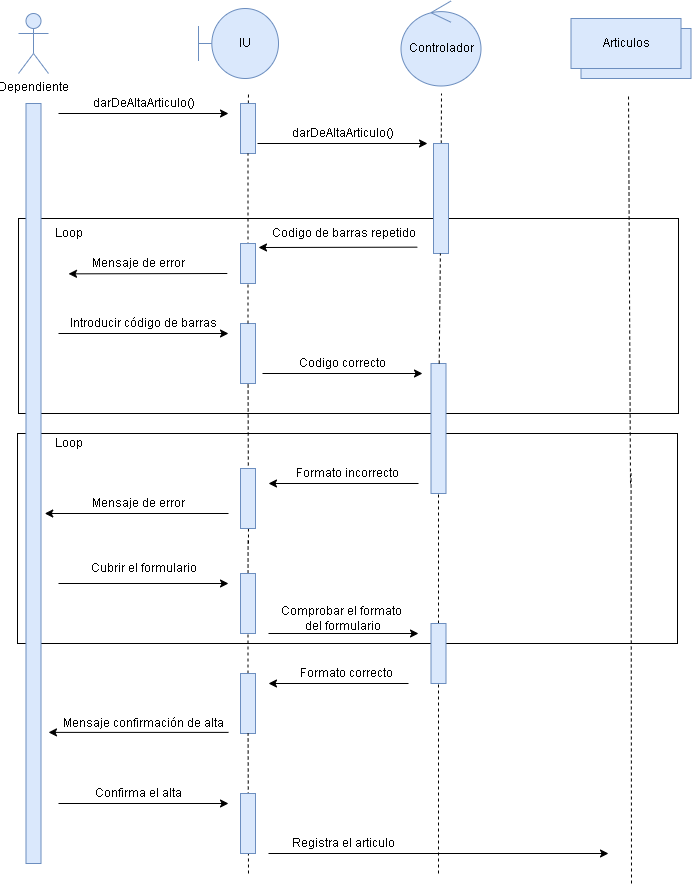

The diagram above was exported from draw.io. Its source (the exported page's mxGraphModel, read from the mxfile embedded in the PNG):
<mxGraphModel dx="1153" dy="667" grid="1" gridSize="10" guides="1" tooltips="1" connect="1" arrows="1" fold="1" page="1" pageScale="1" pageWidth="827" pageHeight="1169" math="0" shadow="0">
  <root>
    <mxCell id="0" />
    <mxCell id="1" parent="0" />
    <mxCell id="aV7YED3BIgp6RrmALCmM-21" value="" style="rounded=0;whiteSpace=wrap;html=1;fillColor=none;" vertex="1" parent="1">
      <mxGeometry x="90" y="245" width="660" height="195" as="geometry" />
    </mxCell>
    <mxCell id="aV7YED3BIgp6RrmALCmM-1" value="Dependiente" style="shape=umlActor;verticalLabelPosition=bottom;verticalAlign=top;html=1;outlineConnect=0;fillColor=#dae8fc;strokeColor=#6c8ebf;" vertex="1" parent="1">
      <mxGeometry x="90" y="40" width="30" height="60" as="geometry" />
    </mxCell>
    <mxCell id="aV7YED3BIgp6RrmALCmM-2" value="IU" style="shape=umlBoundary;whiteSpace=wrap;html=1;fillColor=#dae8fc;strokeColor=#6c8ebf;" vertex="1" parent="1">
      <mxGeometry x="270" y="35" width="80" height="70" as="geometry" />
    </mxCell>
    <mxCell id="aV7YED3BIgp6RrmALCmM-3" value="Controlador" style="ellipse;shape=umlControl;whiteSpace=wrap;html=1;fillColor=#dae8fc;strokeColor=#6c8ebf;" vertex="1" parent="1">
      <mxGeometry x="472.5" y="27.5" width="80" height="85" as="geometry" />
    </mxCell>
    <mxCell id="aV7YED3BIgp6RrmALCmM-6" value="Object" style="html=1;fillColor=#dae8fc;strokeColor=#6c8ebf;" vertex="1" parent="1">
      <mxGeometry x="652.5" y="55" width="110" height="50" as="geometry" />
    </mxCell>
    <mxCell id="aV7YED3BIgp6RrmALCmM-5" value="Articulos" style="html=1;fillColor=#dae8fc;strokeColor=#6c8ebf;" vertex="1" parent="1">
      <mxGeometry x="642.5" y="45" width="110" height="50" as="geometry" />
    </mxCell>
    <mxCell id="aV7YED3BIgp6RrmALCmM-8" value="" style="endArrow=none;dashed=1;html=1;rounded=0;startArrow=none;" edge="1" parent="1" source="aV7YED3BIgp6RrmALCmM-47">
      <mxGeometry width="50" height="50" relative="1" as="geometry">
        <mxPoint x="320" y="550" as="sourcePoint" />
        <mxPoint x="320" y="120" as="targetPoint" />
      </mxGeometry>
    </mxCell>
    <mxCell id="aV7YED3BIgp6RrmALCmM-9" value="" style="endArrow=none;dashed=1;html=1;rounded=0;startArrow=none;" edge="1" parent="1" source="aV7YED3BIgp6RrmALCmM-23">
      <mxGeometry width="50" height="50" relative="1" as="geometry">
        <mxPoint x="509.5" y="560" as="sourcePoint" />
        <mxPoint x="513" y="120" as="targetPoint" />
      </mxGeometry>
    </mxCell>
    <mxCell id="aV7YED3BIgp6RrmALCmM-10" value="" style="endArrow=none;dashed=1;html=1;rounded=0;startArrow=none;" edge="1" parent="1">
      <mxGeometry width="50" height="50" relative="1" as="geometry">
        <mxPoint x="702" y="510" as="sourcePoint" />
        <mxPoint x="700" y="120" as="targetPoint" />
      </mxGeometry>
    </mxCell>
    <mxCell id="aV7YED3BIgp6RrmALCmM-11" value="" style="endArrow=classic;html=1;rounded=0;" edge="1" parent="1">
      <mxGeometry width="50" height="50" relative="1" as="geometry">
        <mxPoint x="130" y="140" as="sourcePoint" />
        <mxPoint x="300" y="140" as="targetPoint" />
      </mxGeometry>
    </mxCell>
    <mxCell id="aV7YED3BIgp6RrmALCmM-12" value="darDeAltaArticulo()" style="text;html=1;align=center;verticalAlign=middle;resizable=0;points=[];autosize=1;strokeColor=none;fillColor=none;" vertex="1" parent="1">
      <mxGeometry x="160" y="120" width="110" height="20" as="geometry" />
    </mxCell>
    <mxCell id="aV7YED3BIgp6RrmALCmM-13" value="" style="endArrow=classic;html=1;rounded=0;exitX=0.992;exitY=1.183;exitDx=0;exitDy=0;exitPerimeter=0;" edge="1" parent="1" source="aV7YED3BIgp6RrmALCmM-14">
      <mxGeometry width="50" height="50" relative="1" as="geometry">
        <mxPoint x="510" y="280" as="sourcePoint" />
        <mxPoint x="330" y="274" as="targetPoint" />
      </mxGeometry>
    </mxCell>
    <mxCell id="aV7YED3BIgp6RrmALCmM-14" value="Codigo de barras repetido" style="text;html=1;align=center;verticalAlign=middle;resizable=0;points=[];autosize=1;strokeColor=none;fillColor=none;" vertex="1" parent="1">
      <mxGeometry x="340" y="250" width="150" height="20" as="geometry" />
    </mxCell>
    <mxCell id="aV7YED3BIgp6RrmALCmM-15" value="" style="endArrow=classic;html=1;rounded=0;" edge="1" parent="1">
      <mxGeometry width="50" height="50" relative="1" as="geometry">
        <mxPoint x="130" y="360" as="sourcePoint" />
        <mxPoint x="300" y="360" as="targetPoint" />
      </mxGeometry>
    </mxCell>
    <mxCell id="aV7YED3BIgp6RrmALCmM-16" value="Introducir código de barras" style="text;html=1;align=center;verticalAlign=middle;resizable=0;points=[];autosize=1;strokeColor=none;fillColor=none;" vertex="1" parent="1">
      <mxGeometry x="140" y="340" width="150" height="20" as="geometry" />
    </mxCell>
    <mxCell id="aV7YED3BIgp6RrmALCmM-17" value="" style="endArrow=classic;html=1;rounded=0;" edge="1" parent="1">
      <mxGeometry width="50" height="50" relative="1" as="geometry">
        <mxPoint x="334" y="400" as="sourcePoint" />
        <mxPoint x="494" y="400" as="targetPoint" />
      </mxGeometry>
    </mxCell>
    <mxCell id="aV7YED3BIgp6RrmALCmM-18" value="Codigo correcto" style="text;html=1;align=center;verticalAlign=middle;resizable=0;points=[];autosize=1;strokeColor=none;fillColor=none;" vertex="1" parent="1">
      <mxGeometry x="364" y="380" width="100" height="20" as="geometry" />
    </mxCell>
    <mxCell id="aV7YED3BIgp6RrmALCmM-52" value="" style="rounded=0;whiteSpace=wrap;html=1;fillColor=none;" vertex="1" parent="1">
      <mxGeometry x="89" y="460" width="660" height="210" as="geometry" />
    </mxCell>
    <mxCell id="aV7YED3BIgp6RrmALCmM-22" value="Loop" style="text;html=1;align=center;verticalAlign=middle;resizable=0;points=[];autosize=1;strokeColor=none;fillColor=none;" vertex="1" parent="1">
      <mxGeometry x="120" y="250" width="40" height="20" as="geometry" />
    </mxCell>
    <mxCell id="aV7YED3BIgp6RrmALCmM-24" value="" style="rounded=0;whiteSpace=wrap;html=1;fillColor=#dae8fc;strokeColor=#6c8ebf;" vertex="1" parent="1">
      <mxGeometry x="312" y="350" width="15" height="60" as="geometry" />
    </mxCell>
    <mxCell id="aV7YED3BIgp6RrmALCmM-7" value="" style="rounded=0;whiteSpace=wrap;html=1;fillColor=#dae8fc;strokeColor=#6c8ebf;" vertex="1" parent="1">
      <mxGeometry x="97.5" y="130" width="15" height="760" as="geometry" />
    </mxCell>
    <mxCell id="aV7YED3BIgp6RrmALCmM-25" value="" style="endArrow=none;dashed=1;html=1;rounded=0;startArrow=none;" edge="1" parent="1" target="aV7YED3BIgp6RrmALCmM-24">
      <mxGeometry width="50" height="50" relative="1" as="geometry">
        <mxPoint x="320" y="570" as="sourcePoint" />
        <mxPoint x="320" y="200" as="targetPoint" />
      </mxGeometry>
    </mxCell>
    <mxCell id="aV7YED3BIgp6RrmALCmM-26" value="" style="rounded=0;whiteSpace=wrap;html=1;fillColor=#dae8fc;strokeColor=#6c8ebf;" vertex="1" parent="1">
      <mxGeometry x="502.5" y="390" width="15" height="130" as="geometry" />
    </mxCell>
    <mxCell id="aV7YED3BIgp6RrmALCmM-27" value="" style="endArrow=none;dashed=1;html=1;rounded=0;startArrow=none;" edge="1" parent="1" source="aV7YED3BIgp6RrmALCmM-63" target="aV7YED3BIgp6RrmALCmM-26">
      <mxGeometry width="50" height="50" relative="1" as="geometry">
        <mxPoint x="510" y="730" as="sourcePoint" />
        <mxPoint x="509.5" y="200" as="targetPoint" />
      </mxGeometry>
    </mxCell>
    <mxCell id="aV7YED3BIgp6RrmALCmM-30" value="" style="endArrow=none;dashed=1;html=1;rounded=0;" edge="1" parent="1">
      <mxGeometry width="50" height="50" relative="1" as="geometry">
        <mxPoint x="703" y="910" as="sourcePoint" />
        <mxPoint x="702.5686274509803" y="500.0000000000002" as="targetPoint" />
      </mxGeometry>
    </mxCell>
    <mxCell id="aV7YED3BIgp6RrmALCmM-36" value="" style="endArrow=classic;html=1;rounded=0;" edge="1" parent="1">
      <mxGeometry width="50" height="50" relative="1" as="geometry">
        <mxPoint x="300" y="540" as="sourcePoint" />
        <mxPoint x="116.25" y="540" as="targetPoint" />
      </mxGeometry>
    </mxCell>
    <mxCell id="aV7YED3BIgp6RrmALCmM-37" value="Mensaje de error" style="text;html=1;align=center;verticalAlign=middle;resizable=0;points=[];autosize=1;strokeColor=none;fillColor=none;" vertex="1" parent="1">
      <mxGeometry x="160" y="520" width="100" height="20" as="geometry" />
    </mxCell>
    <mxCell id="aV7YED3BIgp6RrmALCmM-39" value="" style="endArrow=none;dashed=1;html=1;rounded=0;startArrow=none;" edge="1" parent="1" source="aV7YED3BIgp6RrmALCmM-59">
      <mxGeometry width="50" height="50" relative="1" as="geometry">
        <mxPoint x="320" y="730" as="sourcePoint" />
        <mxPoint x="319.5852417302799" y="566.9999999999998" as="targetPoint" />
      </mxGeometry>
    </mxCell>
    <mxCell id="aV7YED3BIgp6RrmALCmM-42" value="darDeAltaArticulo()" style="text;html=1;align=center;verticalAlign=middle;resizable=0;points=[];autosize=1;strokeColor=none;fillColor=none;" vertex="1" parent="1">
      <mxGeometry x="359" y="150" width="110" height="20" as="geometry" />
    </mxCell>
    <mxCell id="aV7YED3BIgp6RrmALCmM-43" value="" style="endArrow=classic;html=1;rounded=0;" edge="1" parent="1">
      <mxGeometry width="50" height="50" relative="1" as="geometry">
        <mxPoint x="329" y="170" as="sourcePoint" />
        <mxPoint x="499" y="170" as="targetPoint" />
      </mxGeometry>
    </mxCell>
    <mxCell id="aV7YED3BIgp6RrmALCmM-23" value="" style="rounded=0;whiteSpace=wrap;html=1;fillColor=#dae8fc;strokeColor=#6c8ebf;" vertex="1" parent="1">
      <mxGeometry x="505" y="170" width="15" height="110" as="geometry" />
    </mxCell>
    <mxCell id="aV7YED3BIgp6RrmALCmM-46" value="" style="endArrow=none;dashed=1;html=1;rounded=0;startArrow=none;" edge="1" parent="1" source="aV7YED3BIgp6RrmALCmM-26" target="aV7YED3BIgp6RrmALCmM-23">
      <mxGeometry width="50" height="50" relative="1" as="geometry">
        <mxPoint x="510" y="390" as="sourcePoint" />
        <mxPoint x="510" y="120" as="targetPoint" />
      </mxGeometry>
    </mxCell>
    <mxCell id="aV7YED3BIgp6RrmALCmM-47" value="" style="rounded=0;whiteSpace=wrap;html=1;fillColor=#dae8fc;strokeColor=#6c8ebf;" vertex="1" parent="1">
      <mxGeometry x="312" y="130" width="15" height="50" as="geometry" />
    </mxCell>
    <mxCell id="aV7YED3BIgp6RrmALCmM-48" value="" style="endArrow=none;dashed=1;html=1;rounded=0;startArrow=none;" edge="1" parent="1" source="aV7YED3BIgp6RrmALCmM-24" target="aV7YED3BIgp6RrmALCmM-47">
      <mxGeometry width="50" height="50" relative="1" as="geometry">
        <mxPoint x="319.55769230769215" y="350" as="sourcePoint" />
        <mxPoint x="320" y="120" as="targetPoint" />
      </mxGeometry>
    </mxCell>
    <mxCell id="aV7YED3BIgp6RrmALCmM-49" value="" style="rounded=0;whiteSpace=wrap;html=1;fillColor=#dae8fc;strokeColor=#6c8ebf;" vertex="1" parent="1">
      <mxGeometry x="312" y="270" width="15" height="40" as="geometry" />
    </mxCell>
    <mxCell id="aV7YED3BIgp6RrmALCmM-50" value="" style="endArrow=classic;html=1;rounded=0;exitX=0.992;exitY=1.183;exitDx=0;exitDy=0;exitPerimeter=0;" edge="1" parent="1">
      <mxGeometry width="50" height="50" relative="1" as="geometry">
        <mxPoint x="298.8" y="300" as="sourcePoint" />
        <mxPoint x="139.99999999999983" y="300.3399999999999" as="targetPoint" />
      </mxGeometry>
    </mxCell>
    <mxCell id="aV7YED3BIgp6RrmALCmM-51" value="Mensaje de error" style="text;html=1;align=center;verticalAlign=middle;resizable=0;points=[];autosize=1;strokeColor=none;fillColor=none;" vertex="1" parent="1">
      <mxGeometry x="160" y="280" width="100" height="20" as="geometry" />
    </mxCell>
    <mxCell id="aV7YED3BIgp6RrmALCmM-53" value="Loop" style="text;html=1;align=center;verticalAlign=middle;resizable=0;points=[];autosize=1;strokeColor=none;fillColor=none;" vertex="1" parent="1">
      <mxGeometry x="120" y="460" width="40" height="20" as="geometry" />
    </mxCell>
    <mxCell id="aV7YED3BIgp6RrmALCmM-54" value="Formato incorrecto" style="text;html=1;align=center;verticalAlign=middle;resizable=0;points=[];autosize=1;strokeColor=none;fillColor=none;" vertex="1" parent="1">
      <mxGeometry x="364" y="490" width="110" height="20" as="geometry" />
    </mxCell>
    <mxCell id="aV7YED3BIgp6RrmALCmM-55" value="" style="endArrow=classic;html=1;rounded=0;" edge="1" parent="1">
      <mxGeometry width="50" height="50" relative="1" as="geometry">
        <mxPoint x="490" y="510" as="sourcePoint" />
        <mxPoint x="340" y="510" as="targetPoint" />
      </mxGeometry>
    </mxCell>
    <mxCell id="aV7YED3BIgp6RrmALCmM-56" value="" style="rounded=0;whiteSpace=wrap;html=1;fillColor=#dae8fc;strokeColor=#6c8ebf;" vertex="1" parent="1">
      <mxGeometry x="312" y="495" width="15" height="60" as="geometry" />
    </mxCell>
    <mxCell id="aV7YED3BIgp6RrmALCmM-57" value="Cubrir el formulario" style="text;html=1;align=center;verticalAlign=middle;resizable=0;points=[];autosize=1;strokeColor=none;fillColor=none;" vertex="1" parent="1">
      <mxGeometry x="160" y="585" width="110" height="20" as="geometry" />
    </mxCell>
    <mxCell id="aV7YED3BIgp6RrmALCmM-58" value="" style="endArrow=classic;html=1;rounded=0;" edge="1" parent="1">
      <mxGeometry width="50" height="50" relative="1" as="geometry">
        <mxPoint x="130" y="610" as="sourcePoint" />
        <mxPoint x="300" y="610" as="targetPoint" />
      </mxGeometry>
    </mxCell>
    <mxCell id="aV7YED3BIgp6RrmALCmM-59" value="" style="rounded=0;whiteSpace=wrap;html=1;fillColor=#dae8fc;strokeColor=#6c8ebf;" vertex="1" parent="1">
      <mxGeometry x="312" y="600" width="15" height="60" as="geometry" />
    </mxCell>
    <mxCell id="aV7YED3BIgp6RrmALCmM-60" value="" style="endArrow=none;dashed=1;html=1;rounded=0;startArrow=none;" edge="1" parent="1" source="aV7YED3BIgp6RrmALCmM-67" target="aV7YED3BIgp6RrmALCmM-59">
      <mxGeometry width="50" height="50" relative="1" as="geometry">
        <mxPoint x="320" y="880" as="sourcePoint" />
        <mxPoint x="319.5852417302799" y="566.9999999999998" as="targetPoint" />
      </mxGeometry>
    </mxCell>
    <mxCell id="aV7YED3BIgp6RrmALCmM-61" value="Comprobar el formato &lt;br&gt;del formulario" style="text;html=1;align=center;verticalAlign=middle;resizable=0;points=[];autosize=1;strokeColor=none;fillColor=none;" vertex="1" parent="1">
      <mxGeometry x="349" y="630" width="130" height="30" as="geometry" />
    </mxCell>
    <mxCell id="aV7YED3BIgp6RrmALCmM-62" value="" style="endArrow=classic;html=1;rounded=0;" edge="1" parent="1">
      <mxGeometry width="50" height="50" relative="1" as="geometry">
        <mxPoint x="340" y="660" as="sourcePoint" />
        <mxPoint x="490" y="660" as="targetPoint" />
      </mxGeometry>
    </mxCell>
    <mxCell id="aV7YED3BIgp6RrmALCmM-63" value="" style="rounded=0;whiteSpace=wrap;html=1;fillColor=#dae8fc;strokeColor=#6c8ebf;" vertex="1" parent="1">
      <mxGeometry x="502.5" y="650" width="15" height="60" as="geometry" />
    </mxCell>
    <mxCell id="aV7YED3BIgp6RrmALCmM-64" value="" style="endArrow=none;dashed=1;html=1;rounded=0;" edge="1" parent="1" target="aV7YED3BIgp6RrmALCmM-63">
      <mxGeometry width="50" height="50" relative="1" as="geometry">
        <mxPoint x="510" y="900" as="sourcePoint" />
        <mxPoint x="510" y="520.0000000000002" as="targetPoint" />
      </mxGeometry>
    </mxCell>
    <mxCell id="aV7YED3BIgp6RrmALCmM-65" value="" style="endArrow=classic;html=1;rounded=0;" edge="1" parent="1">
      <mxGeometry width="50" height="50" relative="1" as="geometry">
        <mxPoint x="480" y="710" as="sourcePoint" />
        <mxPoint x="340" y="710" as="targetPoint" />
      </mxGeometry>
    </mxCell>
    <mxCell id="aV7YED3BIgp6RrmALCmM-66" value="Formato correcto" style="text;html=1;align=center;verticalAlign=middle;resizable=0;points=[];autosize=1;strokeColor=none;fillColor=none;" vertex="1" parent="1">
      <mxGeometry x="362.5" y="690" width="110" height="20" as="geometry" />
    </mxCell>
    <mxCell id="aV7YED3BIgp6RrmALCmM-67" value="" style="rounded=0;whiteSpace=wrap;html=1;fillColor=#dae8fc;strokeColor=#6c8ebf;" vertex="1" parent="1">
      <mxGeometry x="312" y="700" width="15" height="60" as="geometry" />
    </mxCell>
    <mxCell id="aV7YED3BIgp6RrmALCmM-68" value="" style="endArrow=none;dashed=1;html=1;rounded=0;startArrow=none;" edge="1" parent="1" target="aV7YED3BIgp6RrmALCmM-67">
      <mxGeometry width="50" height="50" relative="1" as="geometry">
        <mxPoint x="320" y="900" as="sourcePoint" />
        <mxPoint x="319.5600000000002" y="660" as="targetPoint" />
      </mxGeometry>
    </mxCell>
    <mxCell id="aV7YED3BIgp6RrmALCmM-69" value="Mensaje confirmación de alta" style="text;html=1;align=center;verticalAlign=middle;resizable=0;points=[];autosize=1;strokeColor=none;fillColor=none;" vertex="1" parent="1">
      <mxGeometry x="130" y="740" width="170" height="20" as="geometry" />
    </mxCell>
    <mxCell id="aV7YED3BIgp6RrmALCmM-70" value="" style="endArrow=classic;html=1;rounded=0;" edge="1" parent="1">
      <mxGeometry width="50" height="50" relative="1" as="geometry">
        <mxPoint x="300" y="758.89" as="sourcePoint" />
        <mxPoint x="120" y="758.89" as="targetPoint" />
      </mxGeometry>
    </mxCell>
    <mxCell id="aV7YED3BIgp6RrmALCmM-71" value="Confirma el alta" style="text;html=1;align=center;verticalAlign=middle;resizable=0;points=[];autosize=1;strokeColor=none;fillColor=none;" vertex="1" parent="1">
      <mxGeometry x="160" y="810" width="100" height="20" as="geometry" />
    </mxCell>
    <mxCell id="aV7YED3BIgp6RrmALCmM-72" value="" style="endArrow=classic;html=1;rounded=0;" edge="1" parent="1">
      <mxGeometry width="50" height="50" relative="1" as="geometry">
        <mxPoint x="130" y="830" as="sourcePoint" />
        <mxPoint x="300" y="830" as="targetPoint" />
      </mxGeometry>
    </mxCell>
    <mxCell id="aV7YED3BIgp6RrmALCmM-73" value="" style="rounded=0;whiteSpace=wrap;html=1;fillColor=#dae8fc;strokeColor=#6c8ebf;" vertex="1" parent="1">
      <mxGeometry x="312" y="820" width="15" height="60" as="geometry" />
    </mxCell>
    <mxCell id="aV7YED3BIgp6RrmALCmM-74" value="" style="endArrow=none;dashed=1;html=1;rounded=0;" edge="1" parent="1" target="aV7YED3BIgp6RrmALCmM-73">
      <mxGeometry width="50" height="50" relative="1" as="geometry">
        <mxPoint x="320" y="880" as="sourcePoint" />
        <mxPoint x="319.5999999999999" y="760" as="targetPoint" />
      </mxGeometry>
    </mxCell>
    <mxCell id="aV7YED3BIgp6RrmALCmM-75" value="" style="endArrow=classic;html=1;rounded=0;" edge="1" parent="1">
      <mxGeometry width="50" height="50" relative="1" as="geometry">
        <mxPoint x="340" y="880" as="sourcePoint" />
        <mxPoint x="680" y="880" as="targetPoint" />
      </mxGeometry>
    </mxCell>
    <mxCell id="aV7YED3BIgp6RrmALCmM-76" value="Registra el articulo" style="text;html=1;align=center;verticalAlign=middle;resizable=0;points=[];autosize=1;strokeColor=none;fillColor=none;" vertex="1" parent="1">
      <mxGeometry x="360" y="860" width="110" height="20" as="geometry" />
    </mxCell>
  </root>
</mxGraphModel>